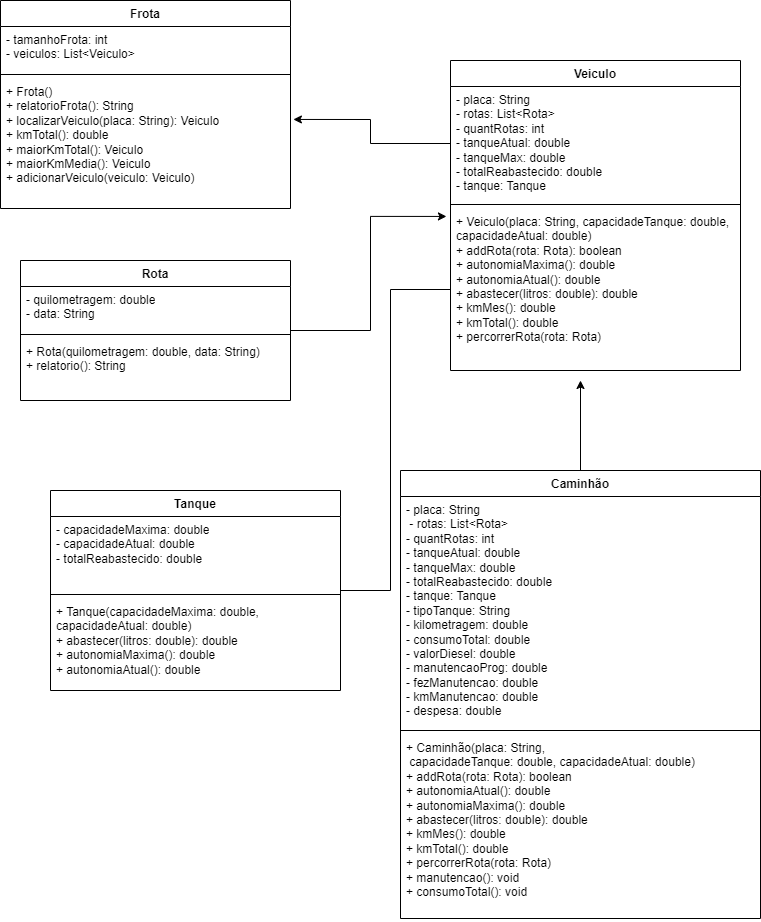

The diagram above was exported from draw.io. Its source (the exported page's mxGraphModel, read from the mxfile embedded in the PNG):
<mxGraphModel dx="880" dy="478" grid="1" gridSize="10" guides="1" tooltips="1" connect="1" arrows="1" fold="1" page="1" pageScale="1" pageWidth="827" pageHeight="1169" math="0" shadow="0">
  <root>
    <mxCell id="0" />
    <mxCell id="1" parent="0" />
    <mxCell id="W1LW6pu4tiZhyYG0MAXw-2" style="edgeStyle=orthogonalEdgeStyle;rounded=0;orthogonalLoop=1;jettySize=auto;html=1;" edge="1" parent="1" source="jXXJOCRSvp_R_M5_0bZz-1">
      <mxGeometry relative="1" as="geometry">
        <mxPoint x="620" y="400" as="targetPoint" />
      </mxGeometry>
    </mxCell>
    <mxCell id="jXXJOCRSvp_R_M5_0bZz-1" value="Caminhão" style="swimlane;fontStyle=1;align=center;verticalAlign=top;childLayout=stackLayout;horizontal=1;startSize=26;horizontalStack=0;resizeParent=1;resizeParentMax=0;resizeLast=0;collapsible=1;marginBottom=0;whiteSpace=wrap;html=1;" parent="1" vertex="1">
      <mxGeometry x="440" y="490" width="360" height="448" as="geometry" />
    </mxCell>
    <mxCell id="jXXJOCRSvp_R_M5_0bZz-9" value="- placa: String&lt;br&gt;&amp;nbsp;- rotas: List&amp;lt;Rota&amp;gt;&lt;br&gt;- quantRotas: int&lt;br&gt;    - tanqueAtual: double&lt;br&gt;    - tanqueMax: double&lt;br&gt;    - totalReabastecido: double&lt;br&gt;    - tanque: Tanque&lt;br&gt;    - tipoTanque: String&lt;br&gt;    - kilometragem: double&lt;br&gt;    - consumoTotal: double&lt;br&gt;    - valorDiesel: double&lt;br&gt;    - manutencaoProg: double&lt;br&gt;    - fezManutencao: double&lt;br&gt;    - kmManutencao: double&lt;br&gt;    - despesa: double" style="text;strokeColor=none;fillColor=none;align=left;verticalAlign=top;spacingLeft=4;spacingRight=4;overflow=hidden;rotatable=0;points=[[0,0.5],[1,0.5]];portConstraint=eastwest;whiteSpace=wrap;html=1;" parent="jXXJOCRSvp_R_M5_0bZz-1" vertex="1">
      <mxGeometry y="26" width="360" height="230" as="geometry" />
    </mxCell>
    <mxCell id="jXXJOCRSvp_R_M5_0bZz-3" value="" style="line;strokeWidth=1;fillColor=none;align=left;verticalAlign=middle;spacingTop=-1;spacingLeft=3;spacingRight=3;rotatable=0;labelPosition=right;points=[];portConstraint=eastwest;strokeColor=inherit;" parent="jXXJOCRSvp_R_M5_0bZz-1" vertex="1">
      <mxGeometry y="256" width="360" height="8" as="geometry" />
    </mxCell>
    <mxCell id="jXXJOCRSvp_R_M5_0bZz-4" value="+ Caminhão(placa: String,&lt;br&gt;&amp;nbsp;capacidadeTanque: double, capacidadeAtual: double)&lt;br/&gt;    + addRota(rota: Rota): boolean&lt;br/&gt;    + autonomiaAtual(): double&lt;br/&gt;    + autonomiaMaxima(): double&lt;br/&gt;    + abastecer(litros: double): double&lt;br/&gt;    + kmMes(): double&lt;br/&gt;    + kmTotal(): double&lt;br/&gt;    + percorrerRota(rota: Rota)&lt;br/&gt;    + manutencao(): void&lt;br/&gt;    + consumoTotal(): void" style="text;strokeColor=none;fillColor=none;align=left;verticalAlign=top;spacingLeft=4;spacingRight=4;overflow=hidden;rotatable=0;points=[[0,0.5],[1,0.5]];portConstraint=eastwest;whiteSpace=wrap;html=1;" parent="jXXJOCRSvp_R_M5_0bZz-1" vertex="1">
      <mxGeometry y="264" width="360" height="184" as="geometry" />
    </mxCell>
    <mxCell id="jXXJOCRSvp_R_M5_0bZz-14" value="Frota" style="swimlane;fontStyle=1;align=center;verticalAlign=top;childLayout=stackLayout;horizontal=1;startSize=26;horizontalStack=0;resizeParent=1;resizeParentMax=0;resizeLast=0;collapsible=1;marginBottom=0;whiteSpace=wrap;html=1;" parent="1" vertex="1">
      <mxGeometry x="40" y="20" width="290" height="208" as="geometry" />
    </mxCell>
    <mxCell id="jXXJOCRSvp_R_M5_0bZz-11" value=" - tamanhoFrota: int&lt;br/&gt;    - veiculos: List&amp;lt;Veiculo&amp;gt;" style="text;strokeColor=none;fillColor=none;align=left;verticalAlign=top;spacingLeft=4;spacingRight=4;overflow=hidden;rotatable=0;points=[[0,0.5],[1,0.5]];portConstraint=eastwest;whiteSpace=wrap;html=1;" parent="jXXJOCRSvp_R_M5_0bZz-14" vertex="1">
      <mxGeometry y="26" width="290" height="44" as="geometry" />
    </mxCell>
    <mxCell id="jXXJOCRSvp_R_M5_0bZz-16" value="" style="line;strokeWidth=1;fillColor=none;align=left;verticalAlign=middle;spacingTop=-1;spacingLeft=3;spacingRight=3;rotatable=0;labelPosition=right;points=[];portConstraint=eastwest;strokeColor=inherit;" parent="jXXJOCRSvp_R_M5_0bZz-14" vertex="1">
      <mxGeometry y="70" width="290" height="8" as="geometry" />
    </mxCell>
    <mxCell id="jXXJOCRSvp_R_M5_0bZz-13" value="+ Frota()&lt;br/&gt;    + relatorioFrota(): String&lt;br/&gt;    + localizarVeiculo(placa: String): Veiculo&lt;br/&gt;    + kmTotal(): double&lt;br/&gt;    + maiorKmTotal(): Veiculo&lt;br/&gt;    + maiorKmMedia(): Veiculo&lt;br/&gt;    + adicionarVeiculo(veiculo: Veiculo)" style="text;strokeColor=none;fillColor=none;align=left;verticalAlign=top;spacingLeft=4;spacingRight=4;overflow=hidden;rotatable=0;points=[[0,0.5],[1,0.5]];portConstraint=eastwest;whiteSpace=wrap;html=1;" parent="jXXJOCRSvp_R_M5_0bZz-14" vertex="1">
      <mxGeometry y="78" width="290" height="130" as="geometry" />
    </mxCell>
    <mxCell id="jXXJOCRSvp_R_M5_0bZz-18" value="Rota" style="swimlane;fontStyle=1;align=center;verticalAlign=top;childLayout=stackLayout;horizontal=1;startSize=26;horizontalStack=0;resizeParent=1;resizeParentMax=0;resizeLast=0;collapsible=1;marginBottom=0;whiteSpace=wrap;html=1;" parent="1" vertex="1">
      <mxGeometry x="60" y="280" width="270" height="140" as="geometry" />
    </mxCell>
    <mxCell id="jXXJOCRSvp_R_M5_0bZz-19" value=" - quilometragem: double&lt;br/&gt;    - data: String" style="text;strokeColor=none;fillColor=none;align=left;verticalAlign=top;spacingLeft=4;spacingRight=4;overflow=hidden;rotatable=0;points=[[0,0.5],[1,0.5]];portConstraint=eastwest;whiteSpace=wrap;html=1;" parent="jXXJOCRSvp_R_M5_0bZz-18" vertex="1">
      <mxGeometry y="26" width="270" height="44" as="geometry" />
    </mxCell>
    <mxCell id="jXXJOCRSvp_R_M5_0bZz-20" value="" style="line;strokeWidth=1;fillColor=none;align=left;verticalAlign=middle;spacingTop=-1;spacingLeft=3;spacingRight=3;rotatable=0;labelPosition=right;points=[];portConstraint=eastwest;strokeColor=inherit;" parent="jXXJOCRSvp_R_M5_0bZz-18" vertex="1">
      <mxGeometry y="70" width="270" height="8" as="geometry" />
    </mxCell>
    <mxCell id="jXXJOCRSvp_R_M5_0bZz-21" value="+ Rota(quilometragem: double, data: String)&lt;br/&gt;    + relatorio(): String" style="text;strokeColor=none;fillColor=none;align=left;verticalAlign=top;spacingLeft=4;spacingRight=4;overflow=hidden;rotatable=0;points=[[0,0.5],[1,0.5]];portConstraint=eastwest;whiteSpace=wrap;html=1;" parent="jXXJOCRSvp_R_M5_0bZz-18" vertex="1">
      <mxGeometry y="78" width="270" height="62" as="geometry" />
    </mxCell>
    <mxCell id="jXXJOCRSvp_R_M5_0bZz-27" value="Veiculo" style="swimlane;fontStyle=1;align=center;verticalAlign=top;childLayout=stackLayout;horizontal=1;startSize=26;horizontalStack=0;resizeParent=1;resizeParentMax=0;resizeLast=0;collapsible=1;marginBottom=0;whiteSpace=wrap;html=1;" parent="1" vertex="1">
      <mxGeometry x="490" y="80" width="290" height="310" as="geometry" />
    </mxCell>
    <mxCell id="jXXJOCRSvp_R_M5_0bZz-28" value=" - placa: String&lt;br/&gt;    - rotas: List&amp;lt;Rota&amp;gt;&lt;br/&gt;    - quantRotas: int&lt;br/&gt;    - tanqueAtual: double&lt;br/&gt;    - tanqueMax: double&lt;br/&gt;    - totalReabastecido: double&lt;br/&gt;    - tanque: Tanque" style="text;strokeColor=none;fillColor=none;align=left;verticalAlign=top;spacingLeft=4;spacingRight=4;overflow=hidden;rotatable=0;points=[[0,0.5],[1,0.5]];portConstraint=eastwest;whiteSpace=wrap;html=1;" parent="jXXJOCRSvp_R_M5_0bZz-27" vertex="1">
      <mxGeometry y="26" width="290" height="114" as="geometry" />
    </mxCell>
    <mxCell id="jXXJOCRSvp_R_M5_0bZz-29" value="" style="line;strokeWidth=1;fillColor=none;align=left;verticalAlign=middle;spacingTop=-1;spacingLeft=3;spacingRight=3;rotatable=0;labelPosition=right;points=[];portConstraint=eastwest;strokeColor=inherit;" parent="jXXJOCRSvp_R_M5_0bZz-27" vertex="1">
      <mxGeometry y="140" width="290" height="8" as="geometry" />
    </mxCell>
    <mxCell id="jXXJOCRSvp_R_M5_0bZz-30" value="+ Veiculo(placa: String, capacidadeTanque: double, capacidadeAtual: double)&lt;br/&gt;    + addRota(rota: Rota): boolean&lt;br/&gt;    + autonomiaMaxima(): double&lt;br/&gt;    + autonomiaAtual(): double&lt;br/&gt;    + abastecer(litros: double): double&lt;br/&gt;    + kmMes(): double&lt;br/&gt;    + kmTotal(): double&lt;br/&gt;    + percorrerRota(rota: Rota)" style="text;strokeColor=none;fillColor=none;align=left;verticalAlign=top;spacingLeft=4;spacingRight=4;overflow=hidden;rotatable=0;points=[[0,0.5],[1,0.5]];portConstraint=eastwest;whiteSpace=wrap;html=1;" parent="jXXJOCRSvp_R_M5_0bZz-27" vertex="1">
      <mxGeometry y="148" width="290" height="162" as="geometry" />
    </mxCell>
    <mxCell id="jXXJOCRSvp_R_M5_0bZz-22" value="Tanque" style="swimlane;fontStyle=1;align=center;verticalAlign=top;childLayout=stackLayout;horizontal=1;startSize=26;horizontalStack=0;resizeParent=1;resizeParentMax=0;resizeLast=0;collapsible=1;marginBottom=0;whiteSpace=wrap;html=1;" parent="1" vertex="1">
      <mxGeometry x="90" y="510" width="290" height="200" as="geometry" />
    </mxCell>
    <mxCell id="jXXJOCRSvp_R_M5_0bZz-23" value="- capacidadeMaxima: double&lt;br/&gt;    - capacidadeAtual: double&lt;br/&gt;    - totalReabastecido: double" style="text;strokeColor=none;fillColor=none;align=left;verticalAlign=top;spacingLeft=4;spacingRight=4;overflow=hidden;rotatable=0;points=[[0,0.5],[1,0.5]];portConstraint=eastwest;whiteSpace=wrap;html=1;" parent="jXXJOCRSvp_R_M5_0bZz-22" vertex="1">
      <mxGeometry y="26" width="290" height="74" as="geometry" />
    </mxCell>
    <mxCell id="jXXJOCRSvp_R_M5_0bZz-24" value="" style="line;strokeWidth=1;fillColor=none;align=left;verticalAlign=middle;spacingTop=-1;spacingLeft=3;spacingRight=3;rotatable=0;labelPosition=right;points=[];portConstraint=eastwest;strokeColor=inherit;" parent="jXXJOCRSvp_R_M5_0bZz-22" vertex="1">
      <mxGeometry y="100" width="290" height="8" as="geometry" />
    </mxCell>
    <mxCell id="jXXJOCRSvp_R_M5_0bZz-25" value="+ Tanque(capacidadeMaxima: double, capacidadeAtual: double)&lt;br/&gt;    + abastecer(litros: double): double&lt;br/&gt;    + autonomiaMaxima(): double&lt;br/&gt;    + autonomiaAtual(): double" style="text;strokeColor=none;fillColor=none;align=left;verticalAlign=top;spacingLeft=4;spacingRight=4;overflow=hidden;rotatable=0;points=[[0,0.5],[1,0.5]];portConstraint=eastwest;whiteSpace=wrap;html=1;" parent="jXXJOCRSvp_R_M5_0bZz-22" vertex="1">
      <mxGeometry y="108" width="290" height="92" as="geometry" />
    </mxCell>
    <mxCell id="W1LW6pu4tiZhyYG0MAXw-1" style="edgeStyle=orthogonalEdgeStyle;rounded=0;orthogonalLoop=1;jettySize=auto;html=1;endArrow=baseDash;endFill=0;" edge="1" parent="1" source="jXXJOCRSvp_R_M5_0bZz-22" target="jXXJOCRSvp_R_M5_0bZz-30">
      <mxGeometry relative="1" as="geometry">
        <Array as="points">
          <mxPoint x="430" y="610" />
          <mxPoint x="430" y="309" />
        </Array>
      </mxGeometry>
    </mxCell>
    <mxCell id="W1LW6pu4tiZhyYG0MAXw-3" style="edgeStyle=orthogonalEdgeStyle;rounded=0;orthogonalLoop=1;jettySize=auto;html=1;entryX=1.01;entryY=0.315;entryDx=0;entryDy=0;entryPerimeter=0;" edge="1" parent="1" source="jXXJOCRSvp_R_M5_0bZz-28" target="jXXJOCRSvp_R_M5_0bZz-13">
      <mxGeometry relative="1" as="geometry" />
    </mxCell>
    <mxCell id="W1LW6pu4tiZhyYG0MAXw-5" style="edgeStyle=orthogonalEdgeStyle;rounded=0;orthogonalLoop=1;jettySize=auto;html=1;entryX=-0.014;entryY=0.049;entryDx=0;entryDy=0;entryPerimeter=0;" edge="1" parent="1" source="jXXJOCRSvp_R_M5_0bZz-18" target="jXXJOCRSvp_R_M5_0bZz-30">
      <mxGeometry relative="1" as="geometry" />
    </mxCell>
  </root>
</mxGraphModel>